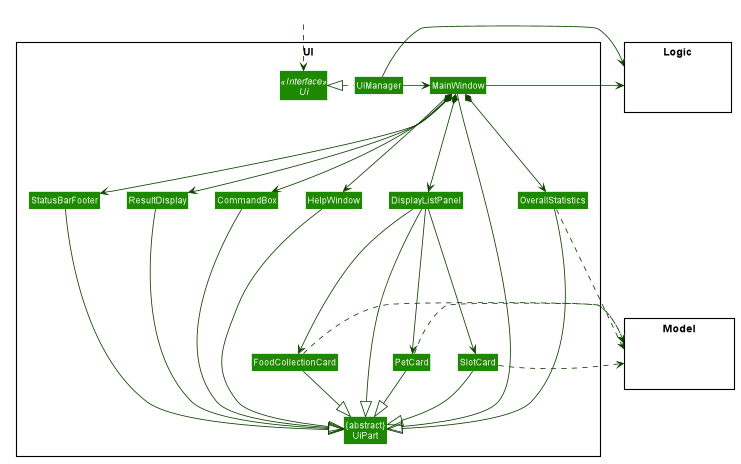

The diagram above was rendered by PlantUML. Its source (embedded in the PNG):
@startuml








skinparam BackgroundColor #FFFFFFF

skinparam Shadowing false

skinparam Class {
    FontColor #FFFFFF
    BorderThickness 1
    BorderColor #FFFFFF
    StereotypeFontColor #FFFFFF
    FontName Arial
}

skinparam Actor {
    BorderColor #000000
    Color #000000
    FontName Arial
}

skinparam Sequence {
    MessageAlign center
    BoxFontSize 15
    BoxPadding 0
    BoxFontColor #FFFFFF
    FontName Arial
}

skinparam Participant {
    FontColor #FFFFFFF
    Padding 20
}

skinparam MinClassWidth 50
skinparam ParticipantPadding 10
skinparam Shadowing false
skinparam DefaultTextAlignment center
skinparam packageStyle Rectangle

hide footbox
hide members
hide circle
skinparam arrowThickness 1.1
skinparam arrowColor #0E4100
skinparam classBackgroundColor #1D8900

package UI <<Rectangle>>{
Interface Ui <<Interface>>
Class "{abstract}\nUiPart" as UiPart
Class UiManager
Class MainWindow
Class HelpWindow
Class ResultDisplay
Class DisplayListPanel
Class PetCard
Class SlotCard
Class FoodCollectionCard
Class OverallStatistics
Class StatusBarFooter
Class CommandBox
}

package Model <<Rectangle>> {
Class HiddenModel #FFFFFF
}

package Logic <<Rectangle>> {
Class HiddenLogic #FFFFFF
}

Class HiddenOutside #FFFFFF
HiddenOutside ..> Ui

UiManager .left.|> Ui
UiManager -right-> MainWindow
MainWindow --> HelpWindow
MainWindow *-down--> CommandBox
MainWindow *-down--> ResultDisplay
MainWindow *-down--> DisplayListPanel
MainWindow *-down--> StatusBarFooter
MainWindow *-down--> OverallStatistics

DisplayListPanel -down---> PetCard
DisplayListPanel -down---> SlotCard
DisplayListPanel -down---> FoodCollectionCard

MainWindow --down--|> UiPart

ResultDisplay -----|> UiPart
CommandBox -----|> UiPart
DisplayListPanel -----|> UiPart
PetCard --|> UiPart
SlotCard --|> UiPart
FoodCollectionCard --|> UiPart
OverallStatistics -----|> UiPart
StatusBarFooter -----|> UiPart
HelpWindow --down--|> UiPart

PetCard .right.> Model
SlotCard .right.> Model
FoodCollectionCard .right.> Model
OverallStatistics .down.> Model
UiManager -right-> Logic
MainWindow -left-> Logic

DisplayListPanel -[hidden]left- HelpWindow
HelpWindow -[hidden]left- CommandBox
CommandBox -[hidden]left- ResultDisplay
ResultDisplay -[hidden]left- StatusBarFooter

MainWindow -[hidden]-|> UiPart
@enduml